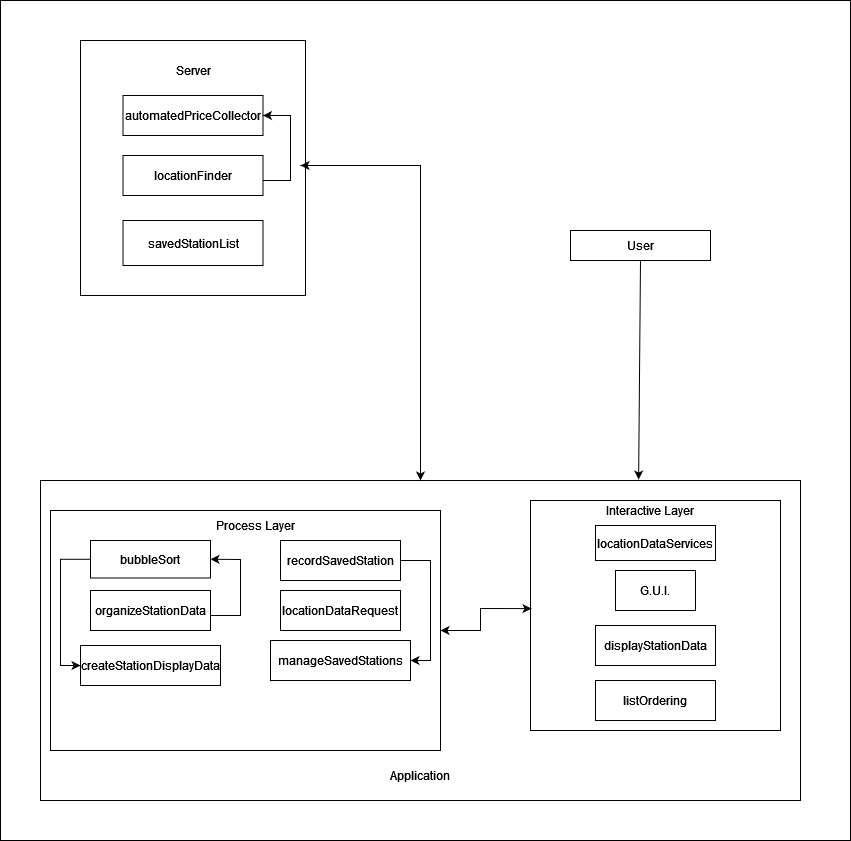

The diagram above was exported from draw.io. Its source (the exported page's mxGraphModel, read from the mxfile embedded in the PNG):
<mxGraphModel dx="2062" dy="819" grid="1" gridSize="10" guides="1" tooltips="1" connect="1" arrows="1" fold="1" page="1" pageScale="1" pageWidth="850" pageHeight="1100" math="0" shadow="0">
  <root>
    <mxCell id="0" />
    <mxCell id="1" parent="0" />
    <mxCell id="0uJ_JHEyTH_so4793yM2-49" value="" style="rounded=0;whiteSpace=wrap;html=1;" vertex="1" parent="1">
      <mxGeometry width="850" height="840" as="geometry" />
    </mxCell>
    <mxCell id="0uJ_JHEyTH_so4793yM2-46" value="" style="rounded=0;whiteSpace=wrap;html=1;" vertex="1" parent="1">
      <mxGeometry x="80" y="40" width="225" height="255" as="geometry" />
    </mxCell>
    <mxCell id="0uJ_JHEyTH_so4793yM2-2" value="Server" style="text;html=1;strokeColor=none;fillColor=none;align=center;verticalAlign=middle;whiteSpace=wrap;rounded=0;" vertex="1" parent="1">
      <mxGeometry x="162.5" y="55" width="60" height="30" as="geometry" />
    </mxCell>
    <mxCell id="0uJ_JHEyTH_so4793yM2-4" value="" style="rounded=0;whiteSpace=wrap;html=1;" vertex="1" parent="1">
      <mxGeometry x="40" y="480" width="760" height="320" as="geometry" />
    </mxCell>
    <mxCell id="0uJ_JHEyTH_so4793yM2-5" value="Application" style="text;html=1;strokeColor=none;fillColor=none;align=center;verticalAlign=middle;whiteSpace=wrap;rounded=0;" vertex="1" parent="1">
      <mxGeometry x="390" y="760" width="60" height="30" as="geometry" />
    </mxCell>
    <mxCell id="0uJ_JHEyTH_so4793yM2-6" value="" style="rounded=0;whiteSpace=wrap;html=1;" vertex="1" parent="1">
      <mxGeometry x="570" y="230" width="140" height="30" as="geometry" />
    </mxCell>
    <mxCell id="0uJ_JHEyTH_so4793yM2-22" value="" style="rounded=0;whiteSpace=wrap;html=1;" vertex="1" parent="1">
      <mxGeometry x="530" y="500" width="250" height="230" as="geometry" />
    </mxCell>
    <mxCell id="0uJ_JHEyTH_so4793yM2-7" value="&lt;div&gt;User&lt;/div&gt;" style="text;html=1;strokeColor=none;fillColor=none;align=center;verticalAlign=middle;whiteSpace=wrap;rounded=0;" vertex="1" parent="1">
      <mxGeometry x="610" y="230" width="60" height="30" as="geometry" />
    </mxCell>
    <mxCell id="0uJ_JHEyTH_so4793yM2-8" value="" style="rounded=0;whiteSpace=wrap;html=1;" vertex="1" parent="1">
      <mxGeometry x="615" y="570" width="80" height="40" as="geometry" />
    </mxCell>
    <mxCell id="0uJ_JHEyTH_so4793yM2-9" value="G.U.I." style="text;html=1;strokeColor=none;fillColor=none;align=center;verticalAlign=middle;whiteSpace=wrap;rounded=0;" vertex="1" parent="1">
      <mxGeometry x="625" y="575" width="60" height="30" as="geometry" />
    </mxCell>
    <mxCell id="0uJ_JHEyTH_so4793yM2-11" value="" style="rounded=0;whiteSpace=wrap;html=1;" vertex="1" parent="1">
      <mxGeometry x="595" y="525" width="120" height="35" as="geometry" />
    </mxCell>
    <mxCell id="0uJ_JHEyTH_so4793yM2-12" value="locationDataServices" style="text;html=1;strokeColor=none;fillColor=none;align=center;verticalAlign=middle;whiteSpace=wrap;rounded=0;" vertex="1" parent="1">
      <mxGeometry x="595" y="532.5" width="120" height="20" as="geometry" />
    </mxCell>
    <mxCell id="0uJ_JHEyTH_so4793yM2-14" value="" style="rounded=0;whiteSpace=wrap;html=1;" vertex="1" parent="1">
      <mxGeometry x="595" y="625" width="120" height="40" as="geometry" />
    </mxCell>
    <mxCell id="0uJ_JHEyTH_so4793yM2-15" value="" style="rounded=0;whiteSpace=wrap;html=1;" vertex="1" parent="1">
      <mxGeometry x="122.5" y="95" width="140" height="40" as="geometry" />
    </mxCell>
    <mxCell id="0uJ_JHEyTH_so4793yM2-16" value="automatedPriceCollector" style="text;html=1;strokeColor=none;fillColor=none;align=center;verticalAlign=middle;whiteSpace=wrap;rounded=0;" vertex="1" parent="1">
      <mxGeometry x="162.5" y="100" width="60" height="30" as="geometry" />
    </mxCell>
    <mxCell id="0uJ_JHEyTH_so4793yM2-17" value="" style="rounded=0;whiteSpace=wrap;html=1;" vertex="1" parent="1">
      <mxGeometry x="122.5" y="155" width="140" height="40" as="geometry" />
    </mxCell>
    <mxCell id="0uJ_JHEyTH_so4793yM2-18" value="locationFinder" style="text;html=1;strokeColor=none;fillColor=none;align=center;verticalAlign=middle;whiteSpace=wrap;rounded=0;" vertex="1" parent="1">
      <mxGeometry x="122.5" y="160" width="140" height="30" as="geometry" />
    </mxCell>
    <mxCell id="0uJ_JHEyTH_so4793yM2-19" value="displayStationData" style="text;html=1;strokeColor=none;fillColor=none;align=center;verticalAlign=middle;whiteSpace=wrap;rounded=0;" vertex="1" parent="1">
      <mxGeometry x="595" y="630" width="120" height="30" as="geometry" />
    </mxCell>
    <mxCell id="0uJ_JHEyTH_so4793yM2-20" value="" style="endArrow=classic;html=1;rounded=0;entryX=0.787;entryY=-0.003;entryDx=0;entryDy=0;exitX=0.5;exitY=1;exitDx=0;exitDy=0;entryPerimeter=0;" edge="1" parent="1" source="0uJ_JHEyTH_so4793yM2-7" target="0uJ_JHEyTH_so4793yM2-4">
      <mxGeometry width="50" height="50" relative="1" as="geometry">
        <mxPoint x="400" y="470" as="sourcePoint" />
        <mxPoint x="450" y="420" as="targetPoint" />
        <Array as="points" />
      </mxGeometry>
    </mxCell>
    <mxCell id="0uJ_JHEyTH_so4793yM2-21" value="" style="endArrow=classic;startArrow=classic;html=1;rounded=0;exitX=0.5;exitY=0;exitDx=0;exitDy=0;" edge="1" parent="1" source="0uJ_JHEyTH_so4793yM2-4">
      <mxGeometry width="50" height="50" relative="1" as="geometry">
        <mxPoint x="400" y="470" as="sourcePoint" />
        <mxPoint x="300" y="165" as="targetPoint" />
        <Array as="points">
          <mxPoint x="420" y="165" />
        </Array>
      </mxGeometry>
    </mxCell>
    <mxCell id="0uJ_JHEyTH_so4793yM2-24" value="Interactive Layer" style="text;html=1;strokeColor=none;fillColor=none;align=center;verticalAlign=middle;whiteSpace=wrap;rounded=0;" vertex="1" parent="1">
      <mxGeometry x="600" y="500" width="100" height="20" as="geometry" />
    </mxCell>
    <mxCell id="0uJ_JHEyTH_so4793yM2-26" value="" style="rounded=0;whiteSpace=wrap;html=1;" vertex="1" parent="1">
      <mxGeometry x="50" y="510" width="390" height="240" as="geometry" />
    </mxCell>
    <mxCell id="0uJ_JHEyTH_so4793yM2-27" value="Process Layer" style="text;html=1;strokeColor=none;fillColor=none;align=center;verticalAlign=middle;whiteSpace=wrap;rounded=0;" vertex="1" parent="1">
      <mxGeometry x="192.5" y="510" width="125" height="30" as="geometry" />
    </mxCell>
    <mxCell id="0uJ_JHEyTH_so4793yM2-28" value="" style="rounded=0;whiteSpace=wrap;html=1;" vertex="1" parent="1">
      <mxGeometry x="122.5" y="220" width="140" height="45" as="geometry" />
    </mxCell>
    <mxCell id="0uJ_JHEyTH_so4793yM2-29" value="savedStationList" style="text;html=1;strokeColor=none;fillColor=none;align=center;verticalAlign=middle;whiteSpace=wrap;rounded=0;" vertex="1" parent="1">
      <mxGeometry x="122.5" y="227.5" width="140" height="30" as="geometry" />
    </mxCell>
    <mxCell id="0uJ_JHEyTH_so4793yM2-47" style="edgeStyle=orthogonalEdgeStyle;rounded=0;orthogonalLoop=1;jettySize=auto;html=1;entryX=0;entryY=0.5;entryDx=0;entryDy=0;" edge="1" parent="1" source="0uJ_JHEyTH_so4793yM2-32" target="0uJ_JHEyTH_so4793yM2-44">
      <mxGeometry relative="1" as="geometry">
        <Array as="points">
          <mxPoint x="60" y="559" />
          <mxPoint x="60" y="665" />
        </Array>
      </mxGeometry>
    </mxCell>
    <mxCell id="0uJ_JHEyTH_so4793yM2-32" value="bubbleSort" style="rounded=0;whiteSpace=wrap;html=1;" vertex="1" parent="1">
      <mxGeometry x="90" y="540" width="120" height="37.5" as="geometry" />
    </mxCell>
    <mxCell id="0uJ_JHEyTH_so4793yM2-33" value="" style="rounded=0;whiteSpace=wrap;html=1;" vertex="1" parent="1">
      <mxGeometry x="595" y="680" width="120" height="40" as="geometry" />
    </mxCell>
    <mxCell id="0uJ_JHEyTH_so4793yM2-34" value="listOrdering" style="text;html=1;strokeColor=none;fillColor=none;align=center;verticalAlign=middle;whiteSpace=wrap;rounded=0;" vertex="1" parent="1">
      <mxGeometry x="625" y="685" width="60" height="30" as="geometry" />
    </mxCell>
    <mxCell id="0uJ_JHEyTH_so4793yM2-35" value="" style="endArrow=classic;startArrow=classic;html=1;rounded=0;exitX=1;exitY=0.5;exitDx=0;exitDy=0;entryX=0.004;entryY=0.47;entryDx=0;entryDy=0;entryPerimeter=0;" edge="1" parent="1" source="0uJ_JHEyTH_so4793yM2-26" target="0uJ_JHEyTH_so4793yM2-22">
      <mxGeometry width="50" height="50" relative="1" as="geometry">
        <mxPoint x="480" y="660" as="sourcePoint" />
        <mxPoint x="530" y="610" as="targetPoint" />
        <Array as="points">
          <mxPoint x="480" y="630" />
          <mxPoint x="480" y="608" />
        </Array>
      </mxGeometry>
    </mxCell>
    <mxCell id="0uJ_JHEyTH_so4793yM2-36" value="organizeStationData" style="rounded=0;whiteSpace=wrap;html=1;" vertex="1" parent="1">
      <mxGeometry x="90" y="590" width="120" height="40" as="geometry" />
    </mxCell>
    <mxCell id="0uJ_JHEyTH_so4793yM2-37" value="recordSavedStation" style="rounded=0;whiteSpace=wrap;html=1;" vertex="1" parent="1">
      <mxGeometry x="280" y="540" width="120" height="40" as="geometry" />
    </mxCell>
    <mxCell id="0uJ_JHEyTH_so4793yM2-38" value="locationDataRequest" style="rounded=0;whiteSpace=wrap;html=1;" vertex="1" parent="1">
      <mxGeometry x="280" y="590" width="120" height="40" as="geometry" />
    </mxCell>
    <mxCell id="0uJ_JHEyTH_so4793yM2-40" value="manageSavedStations" style="rounded=0;whiteSpace=wrap;html=1;" vertex="1" parent="1">
      <mxGeometry x="270" y="640" width="140" height="40" as="geometry" />
    </mxCell>
    <mxCell id="0uJ_JHEyTH_so4793yM2-41" value="" style="endArrow=classic;html=1;rounded=0;exitX=1;exitY=0.5;exitDx=0;exitDy=0;entryX=1;entryY=0.5;entryDx=0;entryDy=0;" edge="1" parent="1" source="0uJ_JHEyTH_so4793yM2-37" target="0uJ_JHEyTH_so4793yM2-40">
      <mxGeometry width="50" height="50" relative="1" as="geometry">
        <mxPoint x="400" y="440" as="sourcePoint" />
        <mxPoint x="450" y="390" as="targetPoint" />
        <Array as="points">
          <mxPoint x="430" y="560" />
          <mxPoint x="430" y="660" />
        </Array>
      </mxGeometry>
    </mxCell>
    <mxCell id="0uJ_JHEyTH_so4793yM2-43" value="" style="endArrow=classic;html=1;rounded=0;entryX=1;entryY=0.5;entryDx=0;entryDy=0;" edge="1" parent="1" target="0uJ_JHEyTH_so4793yM2-32">
      <mxGeometry width="50" height="50" relative="1" as="geometry">
        <mxPoint x="210" y="615" as="sourcePoint" />
        <mxPoint x="260" y="565" as="targetPoint" />
        <Array as="points">
          <mxPoint x="240" y="615" />
          <mxPoint x="240" y="559" />
        </Array>
      </mxGeometry>
    </mxCell>
    <mxCell id="0uJ_JHEyTH_so4793yM2-44" value="createStationDisplayData" style="rounded=0;whiteSpace=wrap;html=1;" vertex="1" parent="1">
      <mxGeometry x="80" y="645" width="140" height="40" as="geometry" />
    </mxCell>
    <mxCell id="0uJ_JHEyTH_so4793yM2-48" value="" style="endArrow=classic;html=1;rounded=0;entryX=1;entryY=0.5;entryDx=0;entryDy=0;" edge="1" parent="1" target="0uJ_JHEyTH_so4793yM2-15">
      <mxGeometry width="50" height="50" relative="1" as="geometry">
        <mxPoint x="262.5" y="180" as="sourcePoint" />
        <mxPoint x="312.5" y="130" as="targetPoint" />
        <Array as="points">
          <mxPoint x="290" y="180" />
          <mxPoint x="290" y="115" />
        </Array>
      </mxGeometry>
    </mxCell>
  </root>
</mxGraphModel>